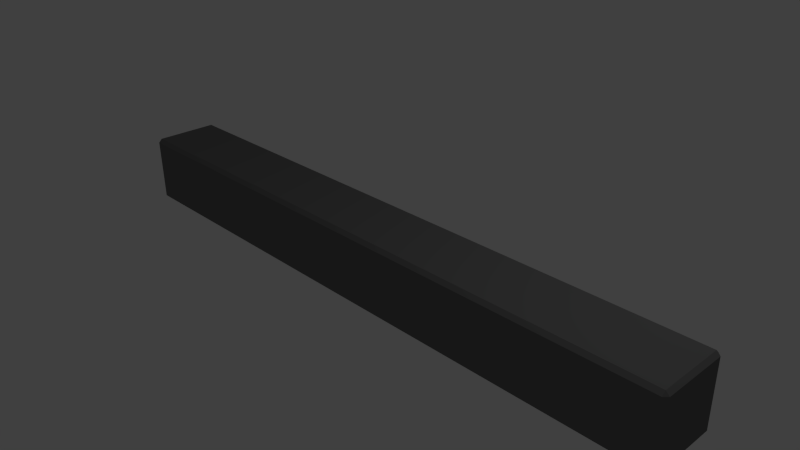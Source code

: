 # Source: rectangular_solid.blend  (saved by Blender 2.69.0; exported with 4.5.12 LTS)
import bpy
from mathutils import Matrix  # noqa: F401  (used for matrix-valued properties, if any)

bpy.ops.wm.read_factory_settings(use_empty=True)
scene = bpy.context.scene
scene.name = 'Scene'

# ---- collections
col_collection_1 = bpy.data.collections.new('Collection 1'); scene.collection.children.link(col_collection_1)

# ---- materials (node trees are filled in below, after node groups)
mat_base_plastic = bpy.data.materials.new('base_plastic')
mat_base_plastic.alpha_threshold = 0.0
mat_base_plastic.use_transparent_shadow = False
mat_base_plastic.diffuse_color = (0.1679, 0.1679, 0.1679, 1.0)
mat_base_plastic.roughness = 0.5
mat_base_plastic.line_color = (0.0, 0.0, 0.0, 1.0)

# ---- material node trees

# ---- world
world_world = bpy.data.worlds.new('World'); scene.world = world_world
world_world.color = (0.05088, 0.05088, 0.05088)
world_world.use_sun_shadow = False
world_world.sun_shadow_jitter_overblur = 0.0
world_world.cycles.sampling_method = 'MANUAL'
world_world.cycles.sample_map_resolution = 256

# ---- cameras
cam_camera = bpy.data.cameras.new('Camera')
cam_camera.clip_end = 100.0
cam_camera.lens = 35.0
cam_camera.sensor_width = 32.0
cam_camera.sensor_height = 18.0
cam_camera.ortho_scale = 7.314
cam_camera.dof.focus_distance = 0.0
cam_camera.dof.aperture_fstop = 128.0

# ---- lights
light_lamp = bpy.data.lights.new('Lamp', 'POINT')
light_lamp.transmission_factor = 0.0
light_lamp.cutoff_distance = 30.0
light_lamp.energy = 100.0
light_lamp.shadow_buffer_clip_start = 1.001
light_lamp.shadow_soft_size = 0.1
light_lamp.shadow_maximum_resolution = 0.006
light_lamp.use_absolute_resolution = True
light_lamp.cycles.use_multiple_importance_sampling = False

# ---- meshes
me_cube_001 = bpy.data.meshes.new('Cube.001')
me_cube_001.from_pydata([(-4.45, -0.45, -0.5), (-4.45, -0.5, -0.45), (-4.5, -0.45, -0.45), (-4.5, 0.45, -0.45), (-4.45, 0.5, -0.45), (-4.45, 0.45, -0.5), (4.45, 0.5, -0.45), (4.5, 0.45, -0.45), (4.45, 0.45, -0.5), (4.5, -0.45, -0.45), (4.45, -0.5, -0.45), (4.45, -0.45, -0.5), (-4.5, -0.45, 0.45), (-4.45, -0.5, 0.45), (-4.45, -0.45, 0.5), (-4.5, 0.45, 0.45), (-4.45, 0.45, 0.5), (-4.45, 0.5, 0.45), (4.45, 0.5, 0.45), (4.45, 0.45, 0.5), (4.5, 0.45, 0.45), (4.5, -0.45, 0.45), (4.45, -0.45, 0.5), (4.45, -0.5, 0.45)], [], [(0, 5, 8, 11), (20, 21, 9, 7), (22, 19, 16, 14), (17, 18, 6, 4), (23, 13, 1, 10), (0, 1, 2), (3, 4, 5), (6, 7, 8), (9, 10, 11), (12, 13, 14), (15, 16, 17), (18, 19, 20), (21, 22, 23), (1, 13, 12, 2), (14, 16, 15, 12), (17, 4, 3, 15), (5, 0, 2, 3), (16, 19, 18, 17), (20, 7, 6, 18), (8, 5, 4, 6), (19, 22, 21, 20), (23, 10, 9, 21), (11, 8, 7, 9), (22, 14, 13, 23), (0, 11, 10, 1), (12, 15, 3, 2)])
_uv = me_cube_001.uv_layers.new(name='UVMap')
_uv.uv.foreach_set('vector', [0.4734, 0.05, 0.4734, 0.95, 1.0, 0.95, 1.0, 0.05, 0.5266, 0.95, 0.4734, 0.95, 0.4734, 0.05, 0.5266, 0.05, 0.5266, 0.05, 0.5266, 0.95, 0.0, 0.95, 0.0, 0.05, 0.4734, 0.95, 1.0, 0.95, 1.0, 0.05, 0.4734, 0.05, 0.5266, 0.95, 0.0, 0.95, 0.0, 0.05, 0.5266, 0.05, 0.4734, 0.05, 0.4734, 0.0, 0.4704, 0.05, 0.4704, 0.95, 0.4734, 1.0, 0.4734, 0.95, 0.5266, 1.0, 0.5296, 0.95, 0.5266, 0.95, 0.5296, 0.05, 0.5266, 0.0, 0.5266, 0.05, 0.4704, 0.05, 0.4734, 0.0, 0.4734, 0.05, 0.4704, 0.95, 0.4734, 0.95, 0.4734, 1.0, 0.5266, 1.0, 0.5266, 0.95, 0.5296, 0.95, 0.5296, 0.05, 0.5266, 0.05, 0.5266, 0.0, 0.4734, 0.05, 0.4734, 0.95, 0.4704, 0.95, 0.4704, 0.05, 0.4734, 0.05, 0.4734, 0.95, 0.4704, 0.95, 0.4704, 0.05, 0.4734, 0.95, 0.4734, 0.05, 0.4704, 0.05, 0.4704, 0.95, 0.4734, 0.95, 0.4734, 0.05, 0.4704, 0.05, 0.4704, 0.95, 0.4734, 0.95, 1.0, 0.95, 1.0, 1.0, 0.4734, 1.0, 0.5296, 0.95, 0.5296, 0.05, 0.5266, 0.05, 0.5266, 0.95, 0.5266, 0.95, 0.0, 0.95, 0.0, 1.0, 0.5266, 1.0, 0.5266, 0.95, 0.5266, 0.05, 0.5296, 0.05, 0.5296, 0.95, 0.5266, 0.95, 0.5266, 0.05, 0.5296, 0.05, 0.5296, 0.95, 0.5266, 0.05, 0.5266, 0.95, 0.5296, 0.95, 0.5296, 0.05, 0.5266, 0.05, 0.0, 0.05, 0.0, 0.0, 0.5266, 0.0, 0.4734, 0.05, 1.0, 0.05, 1.0, 0.0, 0.4734, 0.0, 0.4734, 0.95, 0.5266, 0.95, 0.5266, 0.05, 0.4734, 0.05])
me_cube_001.materials.append(mat_base_plastic)
me_cube_001.use_remesh_preserve_volume = False
me_cube_001.use_remesh_preserve_attributes = False
me_cube_001.use_mirror_vertex_groups = False
me_cube_001.update()

# ---- objects
ob_rectangular_solid = bpy.data.objects.new('rectangular_solid', me_cube_001)
ob_lamp = bpy.data.objects.new('Lamp', light_lamp)
ob_camera = bpy.data.objects.new('Camera', cam_camera)

# ---- transforms, parenting, visibility, modifiers, constraints
ob_rectangular_solid.location = (0.0, 0.0, 0.0)
ob_rectangular_solid.lineart.crease_threshold = 0.0
ob_lamp.location = (4.076, 1.005, 5.904)
ob_lamp.rotation_euler = (0.6503, 0.05522, 1.866)
ob_lamp.lock_rotations_4d = False
ob_lamp.empty_display_type = 'ARROWS'
ob_lamp.color = (0.0, 0.0, 0.0, 0.0)
ob_lamp.lineart.crease_threshold = 0.0
ob_camera.location = (7.481, -6.508, 5.344)
ob_camera.rotation_euler = (1.109, 0.01082, 0.8149)
ob_camera.lock_rotations_4d = False
ob_camera.empty_display_type = 'ARROWS'
ob_camera.color = (0.0, 0.0, 0.0, 0.0)
ob_camera.display_type = 'WIRE'
ob_camera.lineart.crease_threshold = 0.0

# ---- collection membership
col_collection_1.objects.link(ob_rectangular_solid)
col_collection_1.objects.link(ob_lamp)
col_collection_1.objects.link(ob_camera)

# ---- scene / render settings (as saved in the file)
scene.camera = ob_camera
scene.frame_start = 1; scene.frame_end = 250; scene.frame_set(1)
scene.render.engine = 'BLENDER_EEVEE_NEXT'
scene.render.image_settings.compression = 90
scene.render.resolution_percentage = 50
scene.render.dither_intensity = 0.0
scene.cycles.use_denoising = False
scene.cycles.samples = 10
scene.cycles.sampling_pattern = 'TABULATED_SOBOL'
scene.cycles.light_sampling_threshold = 0.0
scene.cycles.use_adaptive_sampling = False
scene.cycles.use_light_tree = False
scene.cycles.blur_glossy = 0.0
scene.cycles.volume_bounces = 1
scene.cycles.pixel_filter_type = 'GAUSSIAN'
scene.cycles.sample_clamp_indirect = 0.0
scene.view_settings.view_transform = 'Standard'
bpy.context.view_layer.update()
